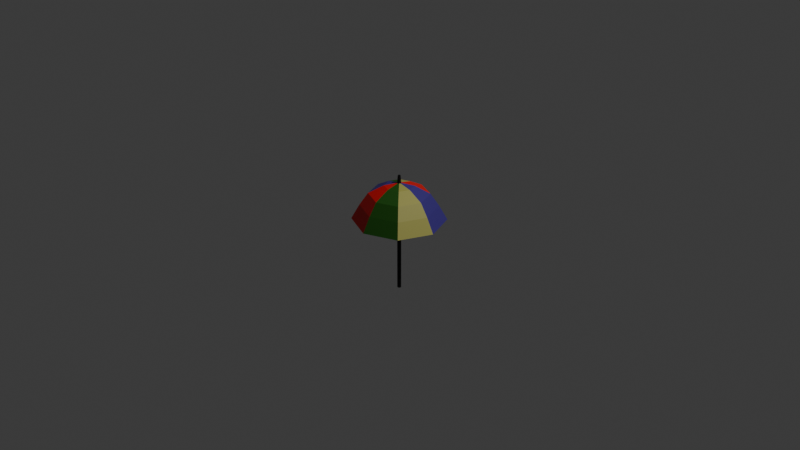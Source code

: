 # Source: parapluie.blend  (saved by Blender 4.0.36; exported with 4.5.12 LTS)
import bpy
from mathutils import Matrix  # noqa: F401  (used for matrix-valued properties, if any)

bpy.ops.wm.read_factory_settings(use_empty=True)
scene = bpy.context.scene
scene.name = 'Scene'

# ---- collections
col_collection = bpy.data.collections.new('Collection'); scene.collection.children.link(col_collection)

# ---- materials (node trees are filled in below, after node groups)
mat_material_001 = bpy.data.materials.new('Material.001')
mat_material_001.use_transparent_shadow = False
mat_material_002 = bpy.data.materials.new('Material.002')
mat_material_002.use_transparent_shadow = False
mat_material_003 = bpy.data.materials.new('Material.003')
mat_material_003.use_transparent_shadow = False
mat_material_004 = bpy.data.materials.new('Material.004')
mat_material_004.use_transparent_shadow = False
mat_material_005 = bpy.data.materials.new('Material.005')
mat_material_005.use_transparent_shadow = False

# ---- material node trees
mat_material_001.use_nodes = True; mat_material_001.node_tree.nodes.clear()
_N = mat_material_001.node_tree.nodes; _L = mat_material_001.node_tree.links
n0 = _N.new('ShaderNodeBsdfPrincipled'); n0.name = 'Principled BSDF'; n0.location = (10, 300)
n0.inputs[0].default_value = (0.01519, 0.1018, 0.006887, 1.0)
n0.inputs[3].default_value = 1.45
n1 = _N.new('ShaderNodeOutputMaterial'); n1.name = 'Material Output'; n1.location = (300, 300)
_L.new(n0.outputs[0], n1.inputs[0])
n1.is_active_output = True
mat_material_002.use_nodes = True; mat_material_002.node_tree.nodes.clear()
_N = mat_material_002.node_tree.nodes; _L = mat_material_002.node_tree.links
n0 = _N.new('ShaderNodeBsdfPrincipled'); n0.name = 'Principled BSDF'; n0.location = (10, 300)
n0.inputs[0].default_value = (0.4545, 0.4337, 0.1081, 1.0)
n0.inputs[3].default_value = 1.45
n1 = _N.new('ShaderNodeOutputMaterial'); n1.name = 'Material Output'; n1.location = (300, 300)
_L.new(n0.outputs[0], n1.inputs[0])
n1.is_active_output = True
mat_material_003.use_nodes = True; mat_material_003.node_tree.nodes.clear()
_N = mat_material_003.node_tree.nodes; _L = mat_material_003.node_tree.links
n0 = _N.new('ShaderNodeBsdfPrincipled'); n0.name = 'Principled BSDF'; n0.location = (10, 300)
n0.inputs[0].default_value = (0.8004, 0.01221, 0.01221, 1.0)
n0.inputs[3].default_value = 1.45
n1 = _N.new('ShaderNodeOutputMaterial'); n1.name = 'Material Output'; n1.location = (300, 300)
_L.new(n0.outputs[0], n1.inputs[0])
n1.is_active_output = True
mat_material_004.use_nodes = True; mat_material_004.node_tree.nodes.clear()
_N = mat_material_004.node_tree.nodes; _L = mat_material_004.node_tree.links
n0 = _N.new('ShaderNodeBsdfPrincipled'); n0.name = 'Principled BSDF'; n0.location = (10, 300)
n0.inputs[0].default_value = (0.06014, 0.03711, 0.2645, 1.0)
n0.inputs[3].default_value = 1.45
n1 = _N.new('ShaderNodeOutputMaterial'); n1.name = 'Material Output'; n1.location = (300, 300)
_L.new(n0.outputs[0], n1.inputs[0])
n1.is_active_output = True
mat_material_005.use_nodes = True; mat_material_005.node_tree.nodes.clear()
_N = mat_material_005.node_tree.nodes; _L = mat_material_005.node_tree.links
n0 = _N.new('ShaderNodeBsdfPrincipled'); n0.name = 'Principled BSDF'; n0.location = (10, 300)
n0.inputs[0].default_value = (0.0, 0.0, 0.0, 1.0)
n0.inputs[3].default_value = 1.45
n1 = _N.new('ShaderNodeOutputMaterial'); n1.name = 'Material Output'; n1.location = (300, 300)
_L.new(n0.outputs[0], n1.inputs[0])
n1.is_active_output = True

# ---- world
world_world = bpy.data.worlds.new('World'); scene.world = world_world
world_world.use_nodes = True; world_world.node_tree.nodes.clear()
_N = world_world.node_tree.nodes; _L = world_world.node_tree.links
n0 = _N.new('ShaderNodeOutputWorld'); n0.name = 'World Output'; n0.location = (300, 300)
n1 = _N.new('ShaderNodeBackground'); n1.name = 'Background'; n1.location = (10, 300)
n1.inputs[0].default_value = (0.05088, 0.05088, 0.05088, 1.0)
_L.new(n1.outputs[0], n0.inputs[0])
n0.is_active_output = True
world_world.color = (0.05088, 0.05088, 0.05088)
world_world.use_sun_shadow = False
world_world.sun_shadow_jitter_overblur = 0.0

# ---- cameras
cam_camera = bpy.data.cameras.new('Camera')
cam_camera.clip_end = 100.0
cam_camera.ortho_scale = 7.314

# ---- lights
light_light = bpy.data.lights.new('Light', 'POINT')
light_light.transmission_factor = 0.0
light_light.use_soft_falloff = False
light_light.energy = 1000.0
light_light.shadow_soft_size = 0.1
light_light.shadow_maximum_resolution = 0.006
light_light.use_absolute_resolution = True

# ---- meshes
me_sphere = bpy.data.meshes.new('Sphere')
me_sphere.from_pydata([(0.01462, 0.01462, 0.3986), (0.2218, 0.2218, 0.2828), (0.2842, 0.2842, 0.1531), (0.3443, 0.3443, 0.0), (0.02068, 1.016e-11, 0.3986), (0.3136, 4.055e-10, 0.2828), (0.402, 3.27e-10, 0.1531), (0.4869, -2.123e-10, 0.0), (0.01462, -0.01462, 0.3986), (0.2218, -0.2218, 0.2828), (0.2842, -0.2842, 0.1531), (0.3443, -0.3443, 0.0), (-5.08e-12, -0.02068, 0.3986), (-2.028e-10, -0.3136, 0.2828), (-3.27e-10, -0.402, 0.1531), (6.37e-10, -0.4869, 0.0), (-0.01462, -0.01462, 0.3986), (-0.2218, -0.2218, 0.2828), (-0.2842, -0.2842, 0.1531), (-0.3443, -0.3443, 0.0), (-0.02068, 1.016e-11, 0.3986), (-0.3136, 4.055e-10, 0.2828), (-0.402, 3.27e-10, 0.1531), (-0.4869, -2.123e-10, 0.0), (-0.01462, 0.01462, 0.3986), (-0.2218, 0.2218, 0.2828), (-0.2842, 0.2842, 0.1531), (-0.3443, 0.3443, 0.0), (0.01438, 0.01438, -0.792), (0.0, 0.1531, 0.3696), (-2.028e-10, 0.3136, 0.2828), (-3.27e-10, 0.402, 0.1531), (6.37e-10, 0.4869, 0.0), (0.1531, 0.0, 0.3696), (0.1082, 0.1082, 0.3696), (0.1082, -0.1082, 0.3696), (0.0, -0.1531, 0.3696), (-0.1082, -0.1082, 0.3696), (-0.1531, 0.0, 0.3696), (-0.1082, 0.1082, 0.3696), (-5.08e-12, 0.02068, 0.3986), (1.922e-11, 1.922e-11, 0.482), (1.922e-11, 0.01415, 0.4813), (0.01, 0.01, 0.4813), (0.01415, 1.922e-11, 0.4813), (0.01, -0.01, 0.4813), (1.922e-11, -0.01415, 0.4813), (-0.01, -0.01, 0.4813), (-0.01415, 1.922e-11, 0.4813), (-0.01, 0.01, 0.4813), (0.02034, 0.0, -0.792), (0.01438, -0.01438, -0.792), (0.0, -0.02034, -0.792), (-0.01438, -0.01438, -0.792), (-0.02034, 0.0, -0.792), (-0.01438, 0.01438, -0.792), (0.0, 0.02034, -0.792), (0.01736, 0.007192, -0.792), (0.01736, -0.007192, -0.792), (0.007192, -0.01736, -0.792), (-0.007192, -0.01736, -0.792), (-0.01736, -0.007192, -0.792), (-0.01736, 0.007192, -0.792), (-0.007192, 0.01736, -0.792), (0.007192, 0.01736, -0.792), (0.01587, 0.01079, -0.792), (0.01587, -0.01079, -0.792), (0.003596, -0.01885, -0.792), (-0.003596, -0.01885, -0.792), (-0.01587, -0.01079, -0.792), (-0.01587, 0.01079, -0.792), (-0.003596, 0.01885, -0.792), (0.01079, 0.01587, -0.792), (0.01885, 0.003596, -0.792), (0.01885, -0.003596, -0.792), (0.01079, -0.01587, -0.792), (-0.01079, -0.01587, -0.792), (-0.01885, -0.003596, -0.792), (-0.01885, 0.003596, -0.792), (-0.01079, 0.01587, -0.792), (0.003596, 0.01885, -0.792)], [], [(30, 29, 34, 1), (31, 30, 1, 2), (0, 40, 42, 43), (32, 31, 2, 3), (2, 1, 5, 6), (4, 0, 43, 44), (3, 2, 6, 7), (1, 34, 33, 5), (7, 6, 10, 11), (5, 33, 35, 9), (6, 5, 9, 10), (12, 8, 45, 46), (11, 10, 14, 15), (9, 35, 36, 13), (10, 9, 13, 14), (20, 16, 47, 48), (14, 13, 17, 18), (40, 24, 49, 42), (15, 14, 18, 19), (13, 36, 37, 17), (18, 17, 21, 22), (8, 4, 44, 45), (19, 18, 22, 23), (17, 37, 38, 21), (23, 22, 26, 27), (21, 38, 39, 25), (22, 21, 25, 26), (16, 12, 46, 47), (25, 39, 29, 30), (26, 25, 30, 31), (24, 20, 48, 49), (27, 26, 31, 32), (0, 4, 33, 34), (4, 8, 35, 33), (8, 12, 36, 35), (12, 16, 37, 36), (16, 20, 38, 37), (20, 24, 39, 38), (24, 40, 29, 39), (40, 0, 34, 29), (42, 41, 43), (43, 41, 44), (44, 41, 45), (45, 41, 46), (46, 41, 47), (47, 41, 48), (48, 41, 49), (49, 41, 42), (20, 24, 55, 70, 62, 78, 54), (12, 16, 53, 76, 60, 68, 52), (4, 8, 51, 66, 58, 74, 50), (24, 40, 56, 71, 63, 79, 55), (16, 20, 54, 77, 61, 69, 53), (8, 12, 52, 67, 59, 75, 51), (0, 4, 50, 73, 57, 65, 28), (40, 0, 28, 72, 64, 80, 56), (50, 74, 58, 66, 51, 75, 59, 67, 52, 68, 60, 76, 53, 69, 61, 77, 54, 78, 62, 70, 55, 79, 63, 71, 56, 80, 64, 72, 28, 65, 57, 73)])
me_sphere.polygons.foreach_set('material_index', [2, 2, 4, 2, 3, 4, 3, 3, 1, 1, 1, 4, 0, 0, 0, 4, 2, 4, 2, 2, 3, 4, 3, 3, 0, 0, 0, 4, 1, 1, 4, 1, 3, 1, 0, 2, 3, 0, 1, 2, 4, 4, 4, 4, 4, 4, 4, 4, 4, 4, 4, 4, 4, 4, 4, 4, 4])
_uv = me_sphere.uv_layers.new(name='UVMap')
_uv.uv.foreach_set('vector', [0.75, 0.75, 0.75, 0.875, 0.625, 0.875, 0.625, 0.75, 0.75, 0.625, 0.75, 0.75, 0.625, 0.75, 0.625, 0.625, 0.6759, 0.9776, 0.6991, 0.9776, 0.6991, 0.9776, 0.6759, 0.9776, 0.75, 0.5, 0.75, 0.625, 0.625, 0.625, 0.625, 0.5, 0.625, 0.625, 0.625, 0.75, 0.5, 0.75, 0.5, 0.625, 0.4491, 0.9776, 0.6759, 0.9776, 0.6759, 0.9776, 0.4491, 0.9776, 0.625, 0.5, 0.625, 0.625, 0.5, 0.625, 0.5, 0.5, 0.625, 0.75, 0.625, 0.875, 0.5, 0.875, 0.5, 0.75, 0.5, 0.5, 0.5, 0.625, 0.375, 0.625, 0.375, 0.5, 0.5, 0.75, 0.5, 0.875, 0.375, 0.875, 0.375, 0.75, 0.5, 0.625, 0.5, 0.75, 0.375, 0.75, 0.375, 0.625, 0.1991, 0.9776, 0.3241, 0.9776, 0.3241, 0.9776, 0.1991, 0.9776, 0.375, 0.5, 0.375, 0.625, 0.25, 0.625, 0.25, 0.5, 0.375, 0.75, 0.375, 0.875, 0.25, 0.875, 0.25, 0.75, 0.375, 0.625, 0.375, 0.75, 0.25, 0.75, 0.25, 0.625, 0.05092, 0.9776, 0.07408, 0.9776, 0.07408, 0.9776, 0.05092, 0.9776, 0.25, 0.625, 0.25, 0.75, 0.125, 0.75, 0.125, 0.625, 0.6991, 0.9776, 0.8241, 0.9776, 0.8241, 0.9776, 0.6991, 0.9776, 0.25, 0.5, 0.25, 0.625, 0.125, 0.625, 0.125, 0.5, 0.25, 0.75, 0.25, 0.875, 0.125, 0.875, 0.125, 0.75, 0.125, 0.625, 0.125, 0.75, 0.0, 0.75, 0.0, 0.625, 0.3241, 0.9776, 0.4491, 0.9776, 0.4491, 0.9776, 0.3241, 0.9776, 0.125, 0.5, 0.125, 0.625, 0.0, 0.625, 0.0, 0.5, 0.125, 0.75, 0.125, 0.875, 0.0, 0.875, 0.0, 0.75, 1.0, 0.5, 1.0, 0.625, 0.875, 0.625, 0.875, 0.5, 1.0, 0.75, 1.0, 0.875, 0.875, 0.875, 0.875, 0.75, 1.0, 0.625, 1.0, 0.75, 0.875, 0.75, 0.875, 0.625, 0.07408, 0.9776, 0.1991, 0.9776, 0.1991, 0.9776, 0.07408, 0.9776, 0.875, 0.75, 0.875, 0.875, 0.75, 0.875, 0.75, 0.75, 0.875, 0.625, 0.875, 0.75, 0.75, 0.75, 0.75, 0.625, 0.8241, 0.9776, 0.9491, 0.9776, 0.9491, 0.9776, 0.8241, 0.9776, 0.875, 0.5, 0.875, 0.625, 0.75, 0.625, 0.75, 0.5, 0.6759, 0.9776, 0.4491, 0.9776, 0.5, 0.875, 0.625, 0.875, 0.4491, 0.9776, 0.3241, 0.9776, 0.375, 0.875, 0.5, 0.875, 0.3241, 0.9776, 0.1991, 0.9776, 0.25, 0.875, 0.375, 0.875, 0.1991, 0.9776, 0.07408, 0.9776, 0.125, 0.875, 0.25, 0.875, 0.07408, 0.9776, 0.05092, 0.9776, 0.0, 0.875, 0.125, 0.875, 0.9491, 0.9776, 0.8241, 0.9776, 0.875, 0.875, 1.0, 0.875, 0.8241, 0.9776, 0.6991, 0.9776, 0.75, 0.875, 0.875, 0.875, 0.6991, 0.9776, 0.6759, 0.9776, 0.625, 0.875, 0.75, 0.875, 0.6991, 0.9776, 0.6875, 1.0, 0.6759, 0.9776, 0.6759, 0.9776, 0.5625, 1.0, 0.4491, 0.9776, 0.4491, 0.9776, 0.4375, 1.0, 0.3241, 0.9776, 0.3241, 0.9776, 0.3125, 1.0, 0.1991, 0.9776, 0.1991, 0.9776, 0.1875, 1.0, 0.07408, 0.9776, 0.07408, 0.9776, 0.0625, 1.0, 0.05092, 0.9776, 0.9491, 0.9776, 0.9375, 1.0, 0.8241, 0.9776, 0.8241, 0.9776, 0.8125, 1.0, 0.6991, 0.9776, 0.9491, 0.9776, 0.8241, 0.9776, 0.8241, 0.9776, 0.8553, 0.9776, 0.8866, 0.9776, 0.9178, 0.9776, 0.9491, 0.9776, 0.1991, 0.9776, 0.07408, 0.9776, 0.07408, 0.9776, 0.1053, 0.9776, 0.1366, 0.9776, 0.1678, 0.9776, 0.1991, 0.9776, 0.4491, 0.9776, 0.3241, 0.9776, 0.3241, 0.9776, 0.3553, 0.9776, 0.3866, 0.9776, 0.4178, 0.9776, 0.4491, 0.9776, 0.8241, 0.9776, 0.6991, 0.9776, 0.6991, 0.9776, 0.7303, 0.9776, 0.7616, 0.9776, 0.7928, 0.9776, 0.8241, 0.9776, 0.07408, 0.9776, 0.05092, 0.9776, 0.05092, 0.9776, 0.05671, 0.9776, 0.0625, 0.9776, 0.06829, 0.9776, 0.07408, 0.9776, 0.3241, 0.9776, 0.1991, 0.9776, 0.1991, 0.9776, 0.2303, 0.9776, 0.2616, 0.9776, 0.2928, 0.9776, 0.3241, 0.9776, 0.6759, 0.9776, 0.4491, 0.9776, 0.4491, 0.9776, 0.5058, 0.9776, 0.5625, 0.9776, 0.6192, 0.9776, 0.6759, 0.9776, 0.6991, 0.9776, 0.6759, 0.9776, 0.6759, 0.9776, 0.6817, 0.9776, 0.6875, 0.9776, 0.6933, 0.9776, 0.6991, 0.9776, 0.4491, 0.9776, 0.4178, 0.9776, 0.3866, 0.9776, 0.3553, 0.9776, 0.3241, 0.9776, 0.2928, 0.9776, 0.2616, 0.9776, 0.2303, 0.9776, 0.1991, 0.9776, 0.1678, 0.9776, 0.1366, 0.9776, 0.1053, 0.9776, 0.07408, 0.9776, 0.06829, 0.9776, 0.0625, 0.9776, 0.05671, 0.9776, 0.05092, 0.9776, 0.2442, 0.9776, 0.4375, 0.9776, 0.6308, 0.9776, 0.8241, 0.9776, 0.7928, 0.9776, 0.7616, 0.9776, 0.7303, 0.9776, 0.6991, 0.9776, 0.6933, 0.9776, 0.6875, 0.9776, 0.6817, 0.9776, 0.6759, 0.9776, 0.6192, 0.9776, 0.5625, 0.9776, 0.5058, 0.9776])
me_sphere.materials.append(mat_material_001)
me_sphere.materials.append(mat_material_002)
me_sphere.materials.append(mat_material_003)
me_sphere.materials.append(mat_material_004)
me_sphere.materials.append(mat_material_005)
me_sphere.update()

# ---- objects
ob_light = bpy.data.objects.new('Light', light_light)
ob_camera = bpy.data.objects.new('Camera', cam_camera)
ob_sphere = bpy.data.objects.new('Sphere', me_sphere)

# ---- transforms, parenting, visibility, modifiers, constraints
ob_light.location = (4.076, 1.005, 5.904)
ob_light.rotation_euler = (0.6503, 0.05522, 1.866)
ob_light.lock_rotations_4d = False
ob_light.empty_display_type = 'ARROWS'
ob_light.color = (0.0, 0.0, 0.0, 0.0)
ob_light.lineart.crease_threshold = 0.0
ob_camera.location = (7.359, -6.926, 4.958)
ob_camera.rotation_euler = (1.109, 0.0, 0.8149)
ob_camera.lock_rotations_4d = False
ob_camera.empty_display_type = 'ARROWS'
ob_camera.color = (0.0, 0.0, 0.0, 0.0)
ob_camera.display_type = 'WIRE'
ob_camera.lineart.crease_threshold = 0.0
ob_sphere.location = (0.0, 0.0, 0.0)

# ---- collection membership
col_collection.objects.link(ob_light)
col_collection.objects.link(ob_camera)
col_collection.objects.link(ob_sphere)

# ---- scene / render settings (as saved in the file)
scene.camera = ob_camera
scene.frame_start = 1; scene.frame_end = 250; scene.frame_set(1)
scene.render.engine = 'BLENDER_EEVEE_NEXT'
scene.cycles.sampling_pattern = 'TABULATED_SOBOL'
bpy.context.view_layer.update()
